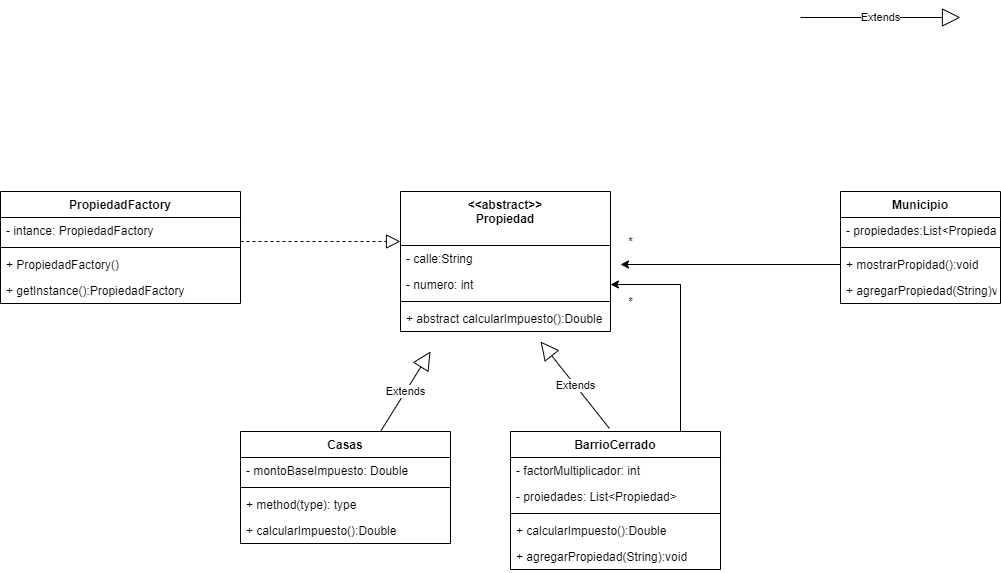

The diagram above was exported from draw.io. Its source (the exported page's mxGraphModel, read from the mxfile embedded in the PNG):
<mxGraphModel dx="1936" dy="553" grid="1" gridSize="10" guides="1" tooltips="1" connect="1" arrows="1" fold="1" page="1" pageScale="1" pageWidth="827" pageHeight="1169" math="0" shadow="0">
  <root>
    <mxCell id="0" />
    <mxCell id="1" parent="0" />
    <mxCell id="IdG1SY1jrlnl_FnNFlvw-72" style="edgeStyle=orthogonalEdgeStyle;rounded=0;orthogonalLoop=1;jettySize=auto;html=1;entryX=1;entryY=0.5;entryDx=0;entryDy=0;" edge="1" parent="1" source="IdG1SY1jrlnl_FnNFlvw-1" target="IdG1SY1jrlnl_FnNFlvw-45">
      <mxGeometry relative="1" as="geometry">
        <Array as="points">
          <mxPoint x="480" y="293" />
        </Array>
      </mxGeometry>
    </mxCell>
    <mxCell id="IdG1SY1jrlnl_FnNFlvw-1" value="BarrioCerrado" style="swimlane;fontStyle=1;align=center;verticalAlign=top;childLayout=stackLayout;horizontal=1;startSize=26;horizontalStack=0;resizeParent=1;resizeParentMax=0;resizeLast=0;collapsible=1;marginBottom=0;" vertex="1" parent="1">
      <mxGeometry x="310" y="440" width="210" height="138" as="geometry" />
    </mxCell>
    <mxCell id="IdG1SY1jrlnl_FnNFlvw-39" value="- factorMultiplicador: int" style="text;strokeColor=none;fillColor=none;align=left;verticalAlign=top;spacingLeft=4;spacingRight=4;overflow=hidden;rotatable=0;points=[[0,0.5],[1,0.5]];portConstraint=eastwest;" vertex="1" parent="IdG1SY1jrlnl_FnNFlvw-1">
      <mxGeometry y="26" width="210" height="26" as="geometry" />
    </mxCell>
    <mxCell id="IdG1SY1jrlnl_FnNFlvw-66" value="- proiedades: List&lt;Propiedad&gt;" style="text;strokeColor=none;fillColor=none;align=left;verticalAlign=top;spacingLeft=4;spacingRight=4;overflow=hidden;rotatable=0;points=[[0,0.5],[1,0.5]];portConstraint=eastwest;" vertex="1" parent="IdG1SY1jrlnl_FnNFlvw-1">
      <mxGeometry y="52" width="210" height="26" as="geometry" />
    </mxCell>
    <mxCell id="IdG1SY1jrlnl_FnNFlvw-3" value="" style="line;strokeWidth=1;fillColor=none;align=left;verticalAlign=middle;spacingTop=-1;spacingLeft=3;spacingRight=3;rotatable=0;labelPosition=right;points=[];portConstraint=eastwest;" vertex="1" parent="IdG1SY1jrlnl_FnNFlvw-1">
      <mxGeometry y="78" width="210" height="8" as="geometry" />
    </mxCell>
    <mxCell id="IdG1SY1jrlnl_FnNFlvw-65" value="+ calcularImpuesto():Double" style="text;strokeColor=none;fillColor=none;align=left;verticalAlign=top;spacingLeft=4;spacingRight=4;overflow=hidden;rotatable=0;points=[[0,0.5],[1,0.5]];portConstraint=eastwest;" vertex="1" parent="IdG1SY1jrlnl_FnNFlvw-1">
      <mxGeometry y="86" width="210" height="26" as="geometry" />
    </mxCell>
    <mxCell id="IdG1SY1jrlnl_FnNFlvw-43" value="+ agregarPropiedad(String):void" style="text;strokeColor=none;fillColor=none;align=left;verticalAlign=top;spacingLeft=4;spacingRight=4;overflow=hidden;rotatable=0;points=[[0,0.5],[1,0.5]];portConstraint=eastwest;" vertex="1" parent="IdG1SY1jrlnl_FnNFlvw-1">
      <mxGeometry y="112" width="210" height="26" as="geometry" />
    </mxCell>
    <mxCell id="IdG1SY1jrlnl_FnNFlvw-17" value="PropiedadFactory" style="swimlane;fontStyle=1;align=center;verticalAlign=top;childLayout=stackLayout;horizontal=1;startSize=26;horizontalStack=0;resizeParent=1;resizeParentMax=0;resizeLast=0;collapsible=1;marginBottom=0;" vertex="1" parent="1">
      <mxGeometry x="-200" y="200" width="240" height="112" as="geometry" />
    </mxCell>
    <mxCell id="IdG1SY1jrlnl_FnNFlvw-18" value="- intance: PropiedadFactory" style="text;strokeColor=none;fillColor=none;align=left;verticalAlign=top;spacingLeft=4;spacingRight=4;overflow=hidden;rotatable=0;points=[[0,0.5],[1,0.5]];portConstraint=eastwest;" vertex="1" parent="IdG1SY1jrlnl_FnNFlvw-17">
      <mxGeometry y="26" width="240" height="26" as="geometry" />
    </mxCell>
    <mxCell id="IdG1SY1jrlnl_FnNFlvw-19" value="" style="line;strokeWidth=1;fillColor=none;align=left;verticalAlign=middle;spacingTop=-1;spacingLeft=3;spacingRight=3;rotatable=0;labelPosition=right;points=[];portConstraint=eastwest;" vertex="1" parent="IdG1SY1jrlnl_FnNFlvw-17">
      <mxGeometry y="52" width="240" height="8" as="geometry" />
    </mxCell>
    <mxCell id="IdG1SY1jrlnl_FnNFlvw-20" value="+ PropiedadFactory()" style="text;strokeColor=none;fillColor=none;align=left;verticalAlign=top;spacingLeft=4;spacingRight=4;overflow=hidden;rotatable=0;points=[[0,0.5],[1,0.5]];portConstraint=eastwest;" vertex="1" parent="IdG1SY1jrlnl_FnNFlvw-17">
      <mxGeometry y="60" width="240" height="26" as="geometry" />
    </mxCell>
    <mxCell id="IdG1SY1jrlnl_FnNFlvw-56" value="+ getInstance():PropiedadFactory" style="text;strokeColor=none;fillColor=none;align=left;verticalAlign=top;spacingLeft=4;spacingRight=4;overflow=hidden;rotatable=0;points=[[0,0.5],[1,0.5]];portConstraint=eastwest;" vertex="1" parent="IdG1SY1jrlnl_FnNFlvw-17">
      <mxGeometry y="86" width="240" height="26" as="geometry" />
    </mxCell>
    <mxCell id="IdG1SY1jrlnl_FnNFlvw-21" value="Municipio" style="swimlane;fontStyle=1;align=center;verticalAlign=top;childLayout=stackLayout;horizontal=1;startSize=26;horizontalStack=0;resizeParent=1;resizeParentMax=0;resizeLast=0;collapsible=1;marginBottom=0;" vertex="1" parent="1">
      <mxGeometry x="640" y="200" width="160" height="112" as="geometry" />
    </mxCell>
    <mxCell id="IdG1SY1jrlnl_FnNFlvw-58" value="- propiedades:List&lt;Propiedad&gt;" style="text;strokeColor=none;fillColor=none;align=left;verticalAlign=top;spacingLeft=4;spacingRight=4;overflow=hidden;rotatable=0;points=[[0,0.5],[1,0.5]];portConstraint=eastwest;" vertex="1" parent="IdG1SY1jrlnl_FnNFlvw-21">
      <mxGeometry y="26" width="160" height="26" as="geometry" />
    </mxCell>
    <mxCell id="IdG1SY1jrlnl_FnNFlvw-23" value="" style="line;strokeWidth=1;fillColor=none;align=left;verticalAlign=middle;spacingTop=-1;spacingLeft=3;spacingRight=3;rotatable=0;labelPosition=right;points=[];portConstraint=eastwest;" vertex="1" parent="IdG1SY1jrlnl_FnNFlvw-21">
      <mxGeometry y="52" width="160" height="8" as="geometry" />
    </mxCell>
    <mxCell id="IdG1SY1jrlnl_FnNFlvw-24" value="+ mostrarPropidad():void" style="text;strokeColor=none;fillColor=none;align=left;verticalAlign=top;spacingLeft=4;spacingRight=4;overflow=hidden;rotatable=0;points=[[0,0.5],[1,0.5]];portConstraint=eastwest;" vertex="1" parent="IdG1SY1jrlnl_FnNFlvw-21">
      <mxGeometry y="60" width="160" height="26" as="geometry" />
    </mxCell>
    <mxCell id="IdG1SY1jrlnl_FnNFlvw-59" value="+ agregarPropiedad(String)void" style="text;strokeColor=none;fillColor=none;align=left;verticalAlign=top;spacingLeft=4;spacingRight=4;overflow=hidden;rotatable=0;points=[[0,0.5],[1,0.5]];portConstraint=eastwest;" vertex="1" parent="IdG1SY1jrlnl_FnNFlvw-21">
      <mxGeometry y="86" width="160" height="26" as="geometry" />
    </mxCell>
    <mxCell id="IdG1SY1jrlnl_FnNFlvw-25" value="Casas" style="swimlane;fontStyle=1;align=center;verticalAlign=top;childLayout=stackLayout;horizontal=1;startSize=26;horizontalStack=0;resizeParent=1;resizeParentMax=0;resizeLast=0;collapsible=1;marginBottom=0;" vertex="1" parent="1">
      <mxGeometry x="40" y="440" width="210" height="112" as="geometry" />
    </mxCell>
    <mxCell id="IdG1SY1jrlnl_FnNFlvw-26" value="- montoBaseImpuesto: Double" style="text;strokeColor=none;fillColor=none;align=left;verticalAlign=top;spacingLeft=4;spacingRight=4;overflow=hidden;rotatable=0;points=[[0,0.5],[1,0.5]];portConstraint=eastwest;" vertex="1" parent="IdG1SY1jrlnl_FnNFlvw-25">
      <mxGeometry y="26" width="210" height="26" as="geometry" />
    </mxCell>
    <mxCell id="IdG1SY1jrlnl_FnNFlvw-27" value="" style="line;strokeWidth=1;fillColor=none;align=left;verticalAlign=middle;spacingTop=-1;spacingLeft=3;spacingRight=3;rotatable=0;labelPosition=right;points=[];portConstraint=eastwest;" vertex="1" parent="IdG1SY1jrlnl_FnNFlvw-25">
      <mxGeometry y="52" width="210" height="8" as="geometry" />
    </mxCell>
    <mxCell id="IdG1SY1jrlnl_FnNFlvw-37" value="+ method(type): type" style="text;strokeColor=none;fillColor=none;align=left;verticalAlign=top;spacingLeft=4;spacingRight=4;overflow=hidden;rotatable=0;points=[[0,0.5],[1,0.5]];portConstraint=eastwest;" vertex="1" parent="IdG1SY1jrlnl_FnNFlvw-25">
      <mxGeometry y="60" width="210" height="26" as="geometry" />
    </mxCell>
    <mxCell id="IdG1SY1jrlnl_FnNFlvw-64" value="+ calcularImpuesto():Double" style="text;strokeColor=none;fillColor=none;align=left;verticalAlign=top;spacingLeft=4;spacingRight=4;overflow=hidden;rotatable=0;points=[[0,0.5],[1,0.5]];portConstraint=eastwest;" vertex="1" parent="IdG1SY1jrlnl_FnNFlvw-25">
      <mxGeometry y="86" width="210" height="26" as="geometry" />
    </mxCell>
    <mxCell id="IdG1SY1jrlnl_FnNFlvw-29" value="&lt;&lt;abstract&gt;&gt;&#10;Propiedad" style="swimlane;fontStyle=1;align=center;verticalAlign=top;childLayout=stackLayout;horizontal=1;startSize=54;horizontalStack=0;resizeParent=1;resizeParentMax=0;resizeLast=0;collapsible=1;marginBottom=0;" vertex="1" parent="1">
      <mxGeometry x="200" y="200" width="210" height="140" as="geometry" />
    </mxCell>
    <mxCell id="IdG1SY1jrlnl_FnNFlvw-44" value="- calle:String" style="text;strokeColor=none;fillColor=none;align=left;verticalAlign=top;spacingLeft=4;spacingRight=4;overflow=hidden;rotatable=0;points=[[0,0.5],[1,0.5]];portConstraint=eastwest;" vertex="1" parent="IdG1SY1jrlnl_FnNFlvw-29">
      <mxGeometry y="54" width="210" height="26" as="geometry" />
    </mxCell>
    <mxCell id="IdG1SY1jrlnl_FnNFlvw-45" value="- numero: int" style="text;strokeColor=none;fillColor=none;align=left;verticalAlign=top;spacingLeft=4;spacingRight=4;overflow=hidden;rotatable=0;points=[[0,0.5],[1,0.5]];portConstraint=eastwest;" vertex="1" parent="IdG1SY1jrlnl_FnNFlvw-29">
      <mxGeometry y="80" width="210" height="26" as="geometry" />
    </mxCell>
    <mxCell id="IdG1SY1jrlnl_FnNFlvw-31" value="" style="line;strokeWidth=1;fillColor=none;align=left;verticalAlign=middle;spacingTop=-1;spacingLeft=3;spacingRight=3;rotatable=0;labelPosition=right;points=[];portConstraint=eastwest;" vertex="1" parent="IdG1SY1jrlnl_FnNFlvw-29">
      <mxGeometry y="106" width="210" height="8" as="geometry" />
    </mxCell>
    <mxCell id="IdG1SY1jrlnl_FnNFlvw-49" value="+ abstract calcularImpuesto():Double" style="text;strokeColor=none;fillColor=none;align=left;verticalAlign=top;spacingLeft=4;spacingRight=4;overflow=hidden;rotatable=0;points=[[0,0.5],[1,0.5]];portConstraint=eastwest;" vertex="1" parent="IdG1SY1jrlnl_FnNFlvw-29">
      <mxGeometry y="114" width="210" height="26" as="geometry" />
    </mxCell>
    <mxCell id="IdG1SY1jrlnl_FnNFlvw-63" value="Extends" style="endArrow=block;endSize=16;endFill=0;html=1;rounded=0;" edge="1" parent="1">
      <mxGeometry width="160" relative="1" as="geometry">
        <mxPoint x="600" y="26" as="sourcePoint" />
        <mxPoint x="760" y="26" as="targetPoint" />
      </mxGeometry>
    </mxCell>
    <mxCell id="IdG1SY1jrlnl_FnNFlvw-67" value="" style="endArrow=block;dashed=1;endFill=0;endSize=12;html=1;rounded=0;" edge="1" parent="1">
      <mxGeometry width="160" relative="1" as="geometry">
        <mxPoint x="40" y="250" as="sourcePoint" />
        <mxPoint x="200" y="250" as="targetPoint" />
      </mxGeometry>
    </mxCell>
    <mxCell id="IdG1SY1jrlnl_FnNFlvw-68" style="edgeStyle=orthogonalEdgeStyle;rounded=0;orthogonalLoop=1;jettySize=auto;html=1;" edge="1" parent="1" source="IdG1SY1jrlnl_FnNFlvw-24">
      <mxGeometry relative="1" as="geometry">
        <mxPoint x="420" y="273" as="targetPoint" />
      </mxGeometry>
    </mxCell>
    <mxCell id="IdG1SY1jrlnl_FnNFlvw-71" value="*" style="text;html=1;align=center;verticalAlign=middle;resizable=0;points=[];autosize=1;strokeColor=none;fillColor=none;" vertex="1" parent="1">
      <mxGeometry x="420" y="240" width="20" height="20" as="geometry" />
    </mxCell>
    <mxCell id="IdG1SY1jrlnl_FnNFlvw-73" value="*" style="text;html=1;align=center;verticalAlign=middle;resizable=0;points=[];autosize=1;strokeColor=none;fillColor=none;" vertex="1" parent="1">
      <mxGeometry x="420" y="300" width="20" height="20" as="geometry" />
    </mxCell>
    <mxCell id="IdG1SY1jrlnl_FnNFlvw-75" value="Extends" style="endArrow=block;endSize=16;endFill=0;html=1;rounded=0;" edge="1" parent="1" source="IdG1SY1jrlnl_FnNFlvw-25">
      <mxGeometry width="160" relative="1" as="geometry">
        <mxPoint x="60" y="340" as="sourcePoint" />
        <mxPoint x="230" y="360" as="targetPoint" />
      </mxGeometry>
    </mxCell>
    <mxCell id="IdG1SY1jrlnl_FnNFlvw-76" value="Extends" style="endArrow=block;endSize=16;endFill=0;html=1;rounded=0;exitX=0.471;exitY=-0.022;exitDx=0;exitDy=0;exitPerimeter=0;" edge="1" parent="1" source="IdG1SY1jrlnl_FnNFlvw-1">
      <mxGeometry width="160" relative="1" as="geometry">
        <mxPoint x="60" y="340" as="sourcePoint" />
        <mxPoint x="340" y="350" as="targetPoint" />
      </mxGeometry>
    </mxCell>
  </root>
</mxGraphModel>